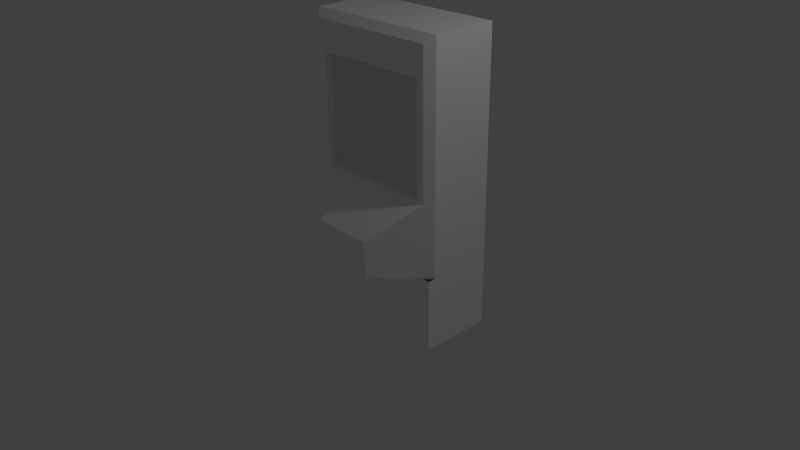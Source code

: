 # Source: terminal-tank-blank.blend  (saved by Blender 2.76.0; exported with 4.5.12 LTS)
import bpy
from mathutils import Matrix  # noqa: F401  (used for matrix-valued properties, if any)

bpy.ops.wm.read_factory_settings(use_empty=True)
scene = bpy.context.scene
scene.name = 'Scene'

# ---- collections
col_collection_1 = bpy.data.collections.new('Collection 1'); scene.collection.children.link(col_collection_1)

# ---- materials (node trees are filled in below, after node groups)
mat_wall_white = bpy.data.materials.new('Wall-White')
mat_wall_white.alpha_threshold = 0.0
mat_wall_white.use_transparent_shadow = False
mat_wall_white.diffuse_color = (1.0, 1.0, 1.0, 1.0)
mat_wall_white.roughness = 0.5
mat_wall_white.specular_intensity = 0.0
mat_wall_white.line_color = (0.0, 0.0, 0.0, 1.0)
mat_floor_grey = bpy.data.materials.new('Floor-Grey')
mat_floor_grey.alpha_threshold = 0.0
mat_floor_grey.use_transparent_shadow = False
mat_floor_grey.diffuse_color = (0.0331, 0.0331, 0.0331, 1.0)
mat_floor_grey.roughness = 0.5
mat_glass_blank = bpy.data.materials.new('Glass-Blank')
mat_glass_blank.alpha_threshold = 0.0
mat_glass_blank.use_transparent_shadow = False
mat_glass_blank.roughness = 0.5

# ---- material node trees

# ---- world
world_world = bpy.data.worlds.new('World'); scene.world = world_world
world_world.color = (0.05088, 0.05088, 0.05088)
world_world.use_sun_shadow = False
world_world.sun_shadow_jitter_overblur = 0.0
world_world.cycles.sampling_method = 'MANUAL'
world_world.cycles.sample_map_resolution = 256

# ---- cameras
cam_camera = bpy.data.cameras.new('Camera')
cam_camera.clip_end = 100.0
cam_camera.lens = 35.0
cam_camera.sensor_width = 32.0
cam_camera.sensor_height = 18.0
cam_camera.ortho_scale = 7.314
cam_camera.dof.focus_distance = 0.0
cam_camera.dof.aperture_fstop = 128.0

# ---- lights
light_lamp = bpy.data.lights.new('Lamp', 'POINT')
light_lamp.transmission_factor = 0.0
light_lamp.cutoff_distance = 30.0
light_lamp.energy = 100.0
light_lamp.shadow_buffer_clip_start = 1.001
light_lamp.shadow_soft_size = 0.1
light_lamp.shadow_maximum_resolution = 0.006
light_lamp.use_absolute_resolution = True
light_lamp.cycles.use_multiple_importance_sampling = False

# ---- meshes
me_cube_001 = bpy.data.meshes.new('Cube.001')
me_cube_001.from_pydata([(-1.0, 1.0, -1.0), (-1.0, 1.0, 3.0), (1.0, 1.0, -1.0), (1.0, 1.0, 3.0), (-0.9, 3.934e-08, 0.0), (-0.9, 3.934e-08, 2.9), (0.9, -3.934e-08, 0.0), (0.9, -3.934e-08, 2.9), (1.0, 0.1, 3.0), (1.0, 0.1, 0.0), (-1.0, 0.1, 3.0), (-1.0, 0.1, 0.0), (1.0, -4.371e-08, -1.0), (-1.0, 4.371e-08, -1.0), (1.0, -4.371e-08, 0.0), (-1.0, 4.371e-08, 0.0), (0.9, -3.934e-08, 2.5), (-0.9, 3.934e-08, 2.5), (0.9, -3.934e-08, 1.0), (-0.9, 3.934e-08, 1.0), (-0.8, 3.497e-08, 2.5), (-0.8, 3.497e-08, 1.0), (0.8, -3.497e-08, 2.5), (0.8, -3.497e-08, 1.0), (0.9, -3.934e-08, 0.5), (-0.8, 0.9, 2.5), (-0.8, 0.9, 1.0), (0.8, 0.9, 2.5), (0.8, 0.9, 1.0), (-0.9, 3.934e-08, 0.5), (-0.4, -0.5, 0.5), (-0.4, -0.5, 0.0), (0.4, -0.5, 0.5), (0.4, -0.5, 0.0)], [], [(1, 3, 2, 0), (9, 6, 14), (30, 29, 4, 31), (2, 3, 8, 9, 14, 12), (11, 15, 4), (10, 8, 3, 1), (7, 16, 18, 24, 6, 9, 8), (5, 7, 8, 10), (4, 29, 19, 17, 5, 10, 11), (4, 15, 13, 12, 14, 6), (0, 13, 15, 11, 10, 1), (0, 2, 12, 13), (7, 5, 17, 20, 22, 16), (20, 17, 19, 21), (21, 23, 28, 26), (16, 22, 23, 18), (27, 25, 26, 28), (20, 21, 26, 25), (23, 22, 27, 28), (22, 20, 25, 27), (30, 21, 19, 29), (23, 21, 30, 32), (32, 30, 31, 33), (18, 23, 32, 24), (24, 32, 33, 6), (31, 4, 6, 33)])
me_cube_001.polygons.foreach_set('material_index', [0, 1, 0, 0, 1, 0, 0, 0, 0, 0, 0, 0, 0, 0, 0, 0, 0, 0, 0, 0, 0, 0, 0, 0, 0, 0])
me_cube_001.materials.append(mat_wall_white)
me_cube_001.materials.append(mat_floor_grey)
me_cube_001.use_remesh_preserve_volume = False
me_cube_001.use_remesh_preserve_attributes = False
me_cube_001.use_mirror_vertex_groups = False
me_cube_001.update()
me_plane_001 = bpy.data.meshes.new('Plane.001')
me_plane_001.from_pydata([(-0.8, 0.1, 2.5), (0.8, 0.1, 2.5), (-0.8, 0.1, 0.5), (0.8, 0.1, 0.5)], [], [(2, 3, 1, 0)])
me_plane_001.materials.append(mat_glass_blank)
me_plane_001.use_remesh_preserve_volume = False
me_plane_001.use_remesh_preserve_attributes = False
me_plane_001.use_mirror_vertex_groups = False
me_plane_001.update()

# ---- objects
ob_wall = bpy.data.objects.new('Wall', me_cube_001)
ob_lamp = bpy.data.objects.new('Lamp', light_lamp)
ob_camera = bpy.data.objects.new('Camera', cam_camera)
ob_glass = bpy.data.objects.new('Glass', me_plane_001)

# ---- transforms, parenting, visibility, modifiers, constraints
ob_wall.location = (0.0, 0.0, 0.0)
ob_wall.lineart.crease_threshold = 0.0
ob_lamp.location = (4.076, 1.005, 5.904)
ob_lamp.rotation_euler = (0.6503, 0.05522, 1.866)
ob_lamp.lock_rotations_4d = False
ob_lamp.empty_display_type = 'ARROWS'
ob_lamp.color = (0.0, 0.0, 0.0, 0.0)
ob_lamp.lineart.crease_threshold = 0.0
ob_camera.location = (7.481, -6.508, 5.344)
ob_camera.rotation_euler = (1.109, 0.01082, 0.8149)
ob_camera.lock_rotations_4d = False
ob_camera.empty_display_type = 'ARROWS'
ob_camera.color = (0.0, 0.0, 0.0, 0.0)
ob_camera.display_type = 'WIRE'
ob_camera.lineart.crease_threshold = 0.0
ob_glass.location = (0.0, 0.0, 0.0)
ob_glass.lineart.crease_threshold = 0.0

# ---- collection membership
col_collection_1.objects.link(ob_wall)
col_collection_1.objects.link(ob_lamp)
col_collection_1.objects.link(ob_camera)
col_collection_1.objects.link(ob_glass)

# ---- scene / render settings (as saved in the file)
scene.camera = ob_camera
scene.frame_start = 1; scene.frame_end = 250; scene.frame_set(1)
scene.render.engine = 'BLENDER_EEVEE_NEXT'
scene.render.resolution_percentage = 50
scene.render.dither_intensity = 0.0
scene.cycles.use_denoising = False
scene.cycles.samples = 10
scene.cycles.sampling_pattern = 'TABULATED_SOBOL'
scene.cycles.light_sampling_threshold = 0.0
scene.cycles.use_adaptive_sampling = False
scene.cycles.use_light_tree = False
scene.cycles.blur_glossy = 0.0
scene.cycles.pixel_filter_type = 'GAUSSIAN'
scene.cycles.sample_clamp_indirect = 0.0
scene.view_settings.view_transform = 'Standard'
bpy.context.view_layer.update()
